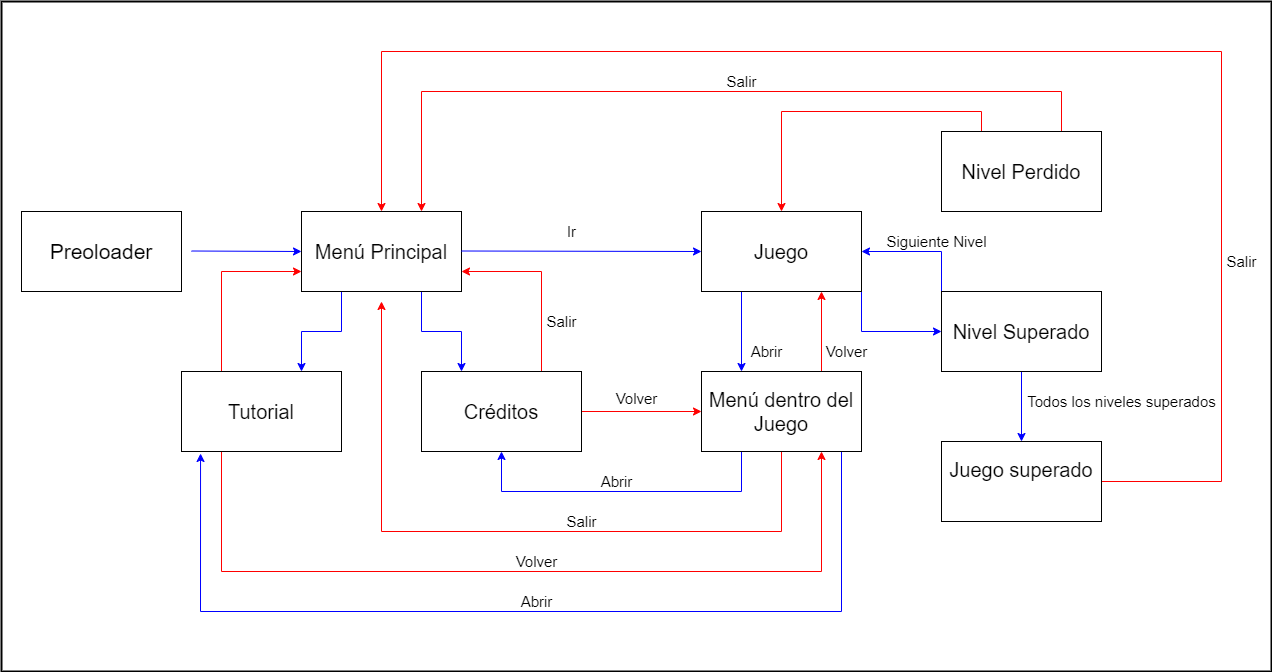

The diagram above was exported from draw.io. Its source (the exported page's mxGraphModel, read from the mxfile embedded in the PNG):
<mxGraphModel dx="1422" dy="800" grid="1" gridSize="10" guides="1" tooltips="1" connect="1" arrows="1" fold="1" page="1" pageScale="1" pageWidth="850" pageHeight="1100" math="0" shadow="0">
  <root>
    <mxCell id="0" />
    <mxCell id="1" parent="0" />
    <mxCell id="9iBjG_95cnzdKmdjK1Lf-2" value="&lt;div style=&quot;font-size: 21px&quot;&gt;&lt;font style=&quot;font-size: 21px&quot;&gt;Preoloader&lt;/font&gt;&lt;/div&gt;" style="rounded=0;whiteSpace=wrap;html=1;" parent="1" vertex="1">
      <mxGeometry x="40" y="240" width="160" height="80" as="geometry" />
    </mxCell>
    <mxCell id="9iBjG_95cnzdKmdjK1Lf-3" value="" style="endArrow=classic;html=1;fillColor=#d5e8d4;strokeColor=#0000FF;entryX=0;entryY=0.5;entryDx=0;entryDy=0;" parent="1" target="9iBjG_95cnzdKmdjK1Lf-4" edge="1">
      <mxGeometry width="50" height="50" relative="1" as="geometry">
        <mxPoint x="210" y="279.5" as="sourcePoint" />
        <mxPoint x="310" y="279.5" as="targetPoint" />
      </mxGeometry>
    </mxCell>
    <mxCell id="9iBjG_95cnzdKmdjK1Lf-11" style="edgeStyle=orthogonalEdgeStyle;rounded=0;orthogonalLoop=1;jettySize=auto;html=1;exitX=0.25;exitY=1;exitDx=0;exitDy=0;entryX=0.75;entryY=0;entryDx=0;entryDy=0;strokeColor=#0000FF;" parent="1" source="9iBjG_95cnzdKmdjK1Lf-4" target="9iBjG_95cnzdKmdjK1Lf-8" edge="1">
      <mxGeometry relative="1" as="geometry">
        <mxPoint x="280" y="400" as="targetPoint" />
        <Array as="points">
          <mxPoint x="360" y="360" />
          <mxPoint x="320" y="360" />
        </Array>
      </mxGeometry>
    </mxCell>
    <mxCell id="9iBjG_95cnzdKmdjK1Lf-12" style="edgeStyle=orthogonalEdgeStyle;rounded=0;orthogonalLoop=1;jettySize=auto;html=1;exitX=0.75;exitY=1;exitDx=0;exitDy=0;entryX=0.25;entryY=0;entryDx=0;entryDy=0;strokeColor=#0000FF;" parent="1" source="9iBjG_95cnzdKmdjK1Lf-4" target="9iBjG_95cnzdKmdjK1Lf-9" edge="1">
      <mxGeometry relative="1" as="geometry">
        <mxPoint x="480" y="390" as="targetPoint" />
      </mxGeometry>
    </mxCell>
    <mxCell id="9iBjG_95cnzdKmdjK1Lf-4" value="&lt;font style=&quot;font-size: 20px&quot;&gt;Menú Principal&lt;/font&gt;" style="rounded=0;whiteSpace=wrap;html=1;" parent="1" vertex="1">
      <mxGeometry x="320" y="240" width="160" height="80" as="geometry" />
    </mxCell>
    <mxCell id="9iBjG_95cnzdKmdjK1Lf-6" value="" style="endArrow=classic;html=1;strokeColor=#0000FF;strokeWidth=1;" parent="1" edge="1">
      <mxGeometry width="50" height="50" relative="1" as="geometry">
        <mxPoint x="480" y="279.5" as="sourcePoint" />
        <mxPoint x="720" y="280" as="targetPoint" />
      </mxGeometry>
    </mxCell>
    <mxCell id="9iBjG_95cnzdKmdjK1Lf-23" style="edgeStyle=orthogonalEdgeStyle;rounded=0;orthogonalLoop=1;jettySize=auto;html=1;exitX=0.25;exitY=1;exitDx=0;exitDy=0;strokeColor=#0000FF;" parent="1" source="9iBjG_95cnzdKmdjK1Lf-7" edge="1">
      <mxGeometry relative="1" as="geometry">
        <mxPoint x="800" y="330" as="sourcePoint" />
        <mxPoint x="760" y="400" as="targetPoint" />
      </mxGeometry>
    </mxCell>
    <mxCell id="9iBjG_95cnzdKmdjK1Lf-64" style="edgeStyle=orthogonalEdgeStyle;rounded=0;orthogonalLoop=1;jettySize=auto;html=1;exitX=1;exitY=1;exitDx=0;exitDy=0;entryX=0;entryY=0.5;entryDx=0;entryDy=0;strokeWidth=1;strokeColor=#0000FF;" parent="1" source="9iBjG_95cnzdKmdjK1Lf-7" target="9iBjG_95cnzdKmdjK1Lf-15" edge="1">
      <mxGeometry relative="1" as="geometry" />
    </mxCell>
    <mxCell id="9iBjG_95cnzdKmdjK1Lf-7" value="&lt;p&gt;&lt;font style=&quot;font-size: 20px&quot;&gt;Juego&lt;/font&gt;&lt;/p&gt;" style="rounded=0;whiteSpace=wrap;html=1;" parent="1" vertex="1">
      <mxGeometry x="720" y="240" width="160" height="80" as="geometry" />
    </mxCell>
    <mxCell id="9iBjG_95cnzdKmdjK1Lf-34" style="edgeStyle=orthogonalEdgeStyle;rounded=0;orthogonalLoop=1;jettySize=auto;html=1;exitX=0.25;exitY=0;exitDx=0;exitDy=0;entryX=0;entryY=0.75;entryDx=0;entryDy=0;strokeColor=#FF0000;strokeWidth=1;" parent="1" source="9iBjG_95cnzdKmdjK1Lf-8" target="9iBjG_95cnzdKmdjK1Lf-4" edge="1">
      <mxGeometry relative="1" as="geometry" />
    </mxCell>
    <mxCell id="9iBjG_95cnzdKmdjK1Lf-84" style="edgeStyle=orthogonalEdgeStyle;rounded=0;orthogonalLoop=1;jettySize=auto;html=1;exitX=0.25;exitY=1;exitDx=0;exitDy=0;entryX=0.75;entryY=1;entryDx=0;entryDy=0;strokeColor=#FF0000;strokeWidth=1;" parent="1" source="9iBjG_95cnzdKmdjK1Lf-8" target="9iBjG_95cnzdKmdjK1Lf-21" edge="1">
      <mxGeometry relative="1" as="geometry">
        <Array as="points">
          <mxPoint x="240" y="600" />
          <mxPoint x="840" y="600" />
        </Array>
      </mxGeometry>
    </mxCell>
    <mxCell id="9iBjG_95cnzdKmdjK1Lf-8" value="&lt;div style=&quot;font-size: 20px&quot;&gt;&lt;font style=&quot;font-size: 20px&quot;&gt;Tutorial&lt;/font&gt;&lt;/div&gt;" style="rounded=0;whiteSpace=wrap;html=1;" parent="1" vertex="1">
      <mxGeometry x="200" y="400" width="160" height="80" as="geometry" />
    </mxCell>
    <mxCell id="9iBjG_95cnzdKmdjK1Lf-33" style="edgeStyle=orthogonalEdgeStyle;rounded=0;orthogonalLoop=1;jettySize=auto;html=1;exitX=0.75;exitY=0;exitDx=0;exitDy=0;entryX=1;entryY=0.75;entryDx=0;entryDy=0;fillColor=#f8cecc;strokeWidth=1;strokeColor=#FF0000;" parent="1" source="9iBjG_95cnzdKmdjK1Lf-9" target="9iBjG_95cnzdKmdjK1Lf-4" edge="1">
      <mxGeometry relative="1" as="geometry" />
    </mxCell>
    <mxCell id="9iBjG_95cnzdKmdjK1Lf-89" style="edgeStyle=orthogonalEdgeStyle;rounded=0;orthogonalLoop=1;jettySize=auto;html=1;exitX=1;exitY=0.5;exitDx=0;exitDy=0;entryX=0;entryY=0.5;entryDx=0;entryDy=0;strokeColor=#FF0000;strokeWidth=1;" parent="1" source="9iBjG_95cnzdKmdjK1Lf-9" target="9iBjG_95cnzdKmdjK1Lf-21" edge="1">
      <mxGeometry relative="1" as="geometry" />
    </mxCell>
    <mxCell id="9iBjG_95cnzdKmdjK1Lf-9" value="&lt;font style=&quot;font-size: 20px&quot;&gt;Créditos&lt;/font&gt;" style="rounded=0;whiteSpace=wrap;html=1;" parent="1" vertex="1">
      <mxGeometry x="440" y="400" width="160" height="80" as="geometry" />
    </mxCell>
    <mxCell id="9iBjG_95cnzdKmdjK1Lf-65" style="edgeStyle=orthogonalEdgeStyle;rounded=0;orthogonalLoop=1;jettySize=auto;html=1;exitX=0;exitY=0;exitDx=0;exitDy=0;entryX=1;entryY=0.5;entryDx=0;entryDy=0;strokeWidth=1;strokeColor=#0000FF;" parent="1" source="9iBjG_95cnzdKmdjK1Lf-15" target="9iBjG_95cnzdKmdjK1Lf-7" edge="1">
      <mxGeometry relative="1" as="geometry" />
    </mxCell>
    <mxCell id="9iBjG_95cnzdKmdjK1Lf-71" style="edgeStyle=orthogonalEdgeStyle;rounded=0;orthogonalLoop=1;jettySize=auto;html=1;exitX=0.5;exitY=1;exitDx=0;exitDy=0;entryX=0.5;entryY=0;entryDx=0;entryDy=0;strokeColor=#0000FF;strokeWidth=1;" parent="1" source="9iBjG_95cnzdKmdjK1Lf-15" target="9iBjG_95cnzdKmdjK1Lf-50" edge="1">
      <mxGeometry relative="1" as="geometry" />
    </mxCell>
    <mxCell id="9iBjG_95cnzdKmdjK1Lf-15" value="&lt;font style=&quot;font-size: 20px&quot;&gt;Nivel Superado&lt;/font&gt;" style="rounded=0;whiteSpace=wrap;html=1;" parent="1" vertex="1">
      <mxGeometry x="960" y="320" width="160" height="80" as="geometry" />
    </mxCell>
    <mxCell id="9iBjG_95cnzdKmdjK1Lf-55" style="edgeStyle=orthogonalEdgeStyle;rounded=0;orthogonalLoop=1;jettySize=auto;html=1;exitX=0.25;exitY=0;exitDx=0;exitDy=0;entryX=0.5;entryY=0;entryDx=0;entryDy=0;strokeWidth=1;strokeColor=#FF0000;" parent="1" source="9iBjG_95cnzdKmdjK1Lf-17" target="9iBjG_95cnzdKmdjK1Lf-7" edge="1">
      <mxGeometry relative="1" as="geometry" />
    </mxCell>
    <mxCell id="9iBjG_95cnzdKmdjK1Lf-59" style="edgeStyle=orthogonalEdgeStyle;rounded=0;orthogonalLoop=1;jettySize=auto;html=1;exitX=0.75;exitY=0;exitDx=0;exitDy=0;entryX=0.75;entryY=0;entryDx=0;entryDy=0;strokeWidth=1;strokeColor=#FF0000;" parent="1" source="9iBjG_95cnzdKmdjK1Lf-17" target="9iBjG_95cnzdKmdjK1Lf-4" edge="1">
      <mxGeometry relative="1" as="geometry">
        <Array as="points">
          <mxPoint x="1080" y="120" />
          <mxPoint x="440" y="120" />
        </Array>
      </mxGeometry>
    </mxCell>
    <mxCell id="9iBjG_95cnzdKmdjK1Lf-17" value="&lt;div style=&quot;font-size: 20px&quot;&gt;&lt;font style=&quot;font-size: 20px&quot;&gt;Nivel Perdido&lt;/font&gt;&lt;/div&gt;" style="rounded=0;whiteSpace=wrap;html=1;" parent="1" vertex="1">
      <mxGeometry x="960" y="160" width="160" height="80" as="geometry" />
    </mxCell>
    <mxCell id="9iBjG_95cnzdKmdjK1Lf-25" style="edgeStyle=orthogonalEdgeStyle;rounded=0;orthogonalLoop=1;jettySize=auto;html=1;exitX=0.25;exitY=1;exitDx=0;exitDy=0;entryX=0.119;entryY=1.025;entryDx=0;entryDy=0;strokeColor=#0000FF;entryPerimeter=0;" parent="1" source="9iBjG_95cnzdKmdjK1Lf-21" target="9iBjG_95cnzdKmdjK1Lf-8" edge="1">
      <mxGeometry relative="1" as="geometry">
        <Array as="points">
          <mxPoint x="860" y="480" />
          <mxPoint x="860" y="640" />
          <mxPoint x="219" y="640" />
        </Array>
      </mxGeometry>
    </mxCell>
    <mxCell id="9iBjG_95cnzdKmdjK1Lf-26" style="edgeStyle=orthogonalEdgeStyle;rounded=0;orthogonalLoop=1;jettySize=auto;html=1;exitX=0.25;exitY=1;exitDx=0;exitDy=0;entryX=0.5;entryY=1;entryDx=0;entryDy=0;strokeColor=#0000FF;" parent="1" source="9iBjG_95cnzdKmdjK1Lf-21" target="9iBjG_95cnzdKmdjK1Lf-9" edge="1">
      <mxGeometry relative="1" as="geometry">
        <Array as="points">
          <mxPoint x="760" y="520" />
          <mxPoint x="520" y="520" />
        </Array>
      </mxGeometry>
    </mxCell>
    <mxCell id="9iBjG_95cnzdKmdjK1Lf-29" style="edgeStyle=orthogonalEdgeStyle;rounded=0;orthogonalLoop=1;jettySize=auto;html=1;exitX=0.5;exitY=1;exitDx=0;exitDy=0;strokeColor=#FF0000;" parent="1" source="9iBjG_95cnzdKmdjK1Lf-21" edge="1">
      <mxGeometry relative="1" as="geometry">
        <mxPoint x="400" y="330" as="targetPoint" />
        <Array as="points">
          <mxPoint x="800" y="560" />
          <mxPoint x="400" y="560" />
        </Array>
      </mxGeometry>
    </mxCell>
    <mxCell id="9iBjG_95cnzdKmdjK1Lf-62" style="edgeStyle=orthogonalEdgeStyle;rounded=0;orthogonalLoop=1;jettySize=auto;html=1;exitX=0.75;exitY=0;exitDx=0;exitDy=0;entryX=0.75;entryY=1;entryDx=0;entryDy=0;strokeWidth=1;strokeColor=#FF0000;" parent="1" source="9iBjG_95cnzdKmdjK1Lf-21" target="9iBjG_95cnzdKmdjK1Lf-7" edge="1">
      <mxGeometry relative="1" as="geometry" />
    </mxCell>
    <mxCell id="9iBjG_95cnzdKmdjK1Lf-21" value="&lt;font style=&quot;font-size: 20px&quot;&gt;Menú dentro del Juego&lt;/font&gt;" style="rounded=0;whiteSpace=wrap;html=1;" parent="1" vertex="1">
      <mxGeometry x="720" y="400" width="160" height="80" as="geometry" />
    </mxCell>
    <mxCell id="9iBjG_95cnzdKmdjK1Lf-72" style="edgeStyle=orthogonalEdgeStyle;rounded=0;orthogonalLoop=1;jettySize=auto;html=1;exitX=1;exitY=0.5;exitDx=0;exitDy=0;entryX=0.5;entryY=0;entryDx=0;entryDy=0;strokeWidth=1;strokeColor=#FF0000;" parent="1" source="9iBjG_95cnzdKmdjK1Lf-50" target="9iBjG_95cnzdKmdjK1Lf-4" edge="1">
      <mxGeometry relative="1" as="geometry">
        <Array as="points">
          <mxPoint x="1240" y="510" />
          <mxPoint x="1240" y="80" />
          <mxPoint x="400" y="80" />
        </Array>
      </mxGeometry>
    </mxCell>
    <mxCell id="9iBjG_95cnzdKmdjK1Lf-50" value="&lt;div style=&quot;font-size: 20px&quot; align=&quot;center&quot;&gt;&lt;font style=&quot;font-size: 20px&quot;&gt;Juego superado&lt;/font&gt;&lt;/div&gt;&lt;div style=&quot;font-size: 20px&quot;&gt;&lt;font style=&quot;font-size: 20px&quot;&gt;&lt;br&gt;&lt;/font&gt;&lt;/div&gt;" style="rounded=0;whiteSpace=wrap;html=1;align=center;" parent="1" vertex="1">
      <mxGeometry x="960" y="470" width="160" height="80" as="geometry" />
    </mxCell>
    <mxCell id="9iBjG_95cnzdKmdjK1Lf-66" value="&lt;div style=&quot;font-size: 15px&quot;&gt;&lt;font style=&quot;font-size: 15px&quot;&gt;Todos los niveles superados&lt;/font&gt;&lt;/div&gt;" style="text;html=1;align=center;verticalAlign=middle;resizable=0;points=[];autosize=1;strokeColor=none;" parent="1" vertex="1">
      <mxGeometry x="1040" y="420" width="200" height="20" as="geometry" />
    </mxCell>
    <mxCell id="9iBjG_95cnzdKmdjK1Lf-67" value="&lt;div style=&quot;font-size: 15px&quot;&gt;&lt;font style=&quot;font-size: 15px&quot;&gt;Siguiente Nivel&lt;/font&gt;&lt;/div&gt;" style="text;html=1;align=center;verticalAlign=middle;resizable=0;points=[];autosize=1;strokeColor=none;" parent="1" vertex="1">
      <mxGeometry x="900" y="260" width="110" height="20" as="geometry" />
    </mxCell>
    <mxCell id="9iBjG_95cnzdKmdjK1Lf-69" value="&lt;font style=&quot;font-size: 15px&quot;&gt;Salir&lt;/font&gt;" style="text;html=1;align=center;verticalAlign=middle;resizable=0;points=[];autosize=1;strokeColor=none;" parent="1" vertex="1">
      <mxGeometry x="580" y="540" width="40" height="20" as="geometry" />
    </mxCell>
    <mxCell id="9iBjG_95cnzdKmdjK1Lf-73" value="&lt;font style=&quot;font-size: 15px&quot;&gt;Salir&lt;/font&gt;" style="text;html=1;align=center;verticalAlign=middle;resizable=0;points=[];autosize=1;strokeColor=none;" parent="1" vertex="1">
      <mxGeometry x="1240" y="280" width="40" height="20" as="geometry" />
    </mxCell>
    <mxCell id="9iBjG_95cnzdKmdjK1Lf-74" value="&lt;div style=&quot;font-size: 15px&quot;&gt;&lt;font style=&quot;font-size: 15px&quot;&gt;Volver&lt;/font&gt;&lt;/div&gt;" style="text;html=1;align=center;verticalAlign=middle;resizable=0;points=[];autosize=1;strokeColor=none;" parent="1" vertex="1">
      <mxGeometry x="840" y="370" width="50" height="20" as="geometry" />
    </mxCell>
    <mxCell id="9iBjG_95cnzdKmdjK1Lf-75" value="&lt;div style=&quot;font-size: 15px&quot;&gt;&lt;font style=&quot;font-size: 15px&quot;&gt;Abrir&lt;/font&gt;&lt;/div&gt;" style="text;html=1;align=center;verticalAlign=middle;resizable=0;points=[];autosize=1;strokeColor=none;" parent="1" vertex="1">
      <mxGeometry x="760" y="370" width="50" height="20" as="geometry" />
    </mxCell>
    <mxCell id="9iBjG_95cnzdKmdjK1Lf-76" value="&lt;div style=&quot;font-size: 15px&quot;&gt;&lt;font style=&quot;font-size: 15px&quot;&gt;Abrir&lt;/font&gt;&lt;/div&gt;" style="text;html=1;align=center;verticalAlign=middle;resizable=0;points=[];autosize=1;strokeColor=none;" parent="1" vertex="1">
      <mxGeometry x="610" y="500" width="50" height="20" as="geometry" />
    </mxCell>
    <mxCell id="9iBjG_95cnzdKmdjK1Lf-77" value="&lt;font style=&quot;font-size: 15px&quot;&gt;Abrir&lt;/font&gt;" style="text;html=1;align=center;verticalAlign=middle;resizable=0;points=[];autosize=1;strokeColor=none;" parent="1" vertex="1">
      <mxGeometry x="530" y="620" width="50" height="20" as="geometry" />
    </mxCell>
    <mxCell id="9iBjG_95cnzdKmdjK1Lf-78" value="&lt;font style=&quot;font-size: 15px&quot;&gt;Salir&lt;/font&gt;" style="text;html=1;align=center;verticalAlign=middle;resizable=0;points=[];autosize=1;strokeColor=none;" parent="1" vertex="1">
      <mxGeometry x="560" y="340" width="40" height="20" as="geometry" />
    </mxCell>
    <mxCell id="9iBjG_95cnzdKmdjK1Lf-80" value="&lt;div style=&quot;font-size: 15px&quot;&gt;&lt;font style=&quot;font-size: 15px&quot;&gt;Salir&lt;/font&gt;&lt;/div&gt;" style="text;html=1;align=center;verticalAlign=middle;resizable=0;points=[];autosize=1;strokeColor=none;" parent="1" vertex="1">
      <mxGeometry x="740" y="100" width="40" height="20" as="geometry" />
    </mxCell>
    <mxCell id="9iBjG_95cnzdKmdjK1Lf-82" value="&lt;font style=&quot;font-size: 15px&quot;&gt;Ir&lt;/font&gt;" style="text;html=1;align=center;verticalAlign=middle;resizable=0;points=[];autosize=1;strokeColor=none;" parent="1" vertex="1">
      <mxGeometry x="580" y="250" width="20" height="20" as="geometry" />
    </mxCell>
    <mxCell id="9iBjG_95cnzdKmdjK1Lf-85" value="&lt;div style=&quot;font-size: 15px&quot;&gt;&lt;font style=&quot;font-size: 15px&quot;&gt;Volver&lt;/font&gt;&lt;/div&gt;" style="text;html=1;align=center;verticalAlign=middle;resizable=0;points=[];autosize=1;strokeColor=none;" parent="1" vertex="1">
      <mxGeometry x="530" y="580" width="50" height="20" as="geometry" />
    </mxCell>
    <mxCell id="9iBjG_95cnzdKmdjK1Lf-90" value="&lt;div style=&quot;font-size: 15px&quot;&gt;&lt;font style=&quot;font-size: 15px&quot;&gt;Volver&lt;/font&gt;&lt;/div&gt;&lt;div style=&quot;font-size: 15px&quot;&gt;&lt;font style=&quot;font-size: 15px&quot;&gt;&lt;br&gt;&lt;/font&gt;&lt;/div&gt;&lt;div style=&quot;font-size: 15px&quot;&gt;&lt;font style=&quot;font-size: 15px&quot;&gt;&lt;br&gt;&lt;/font&gt;&lt;/div&gt;" style="text;html=1;align=center;verticalAlign=middle;resizable=0;points=[];autosize=1;strokeColor=none;" parent="1" vertex="1">
      <mxGeometry x="630" y="420" width="50" height="50" as="geometry" />
    </mxCell>
    <mxCell id="7bR1eIJT0DXr9HNbFIQ8-1" value="" style="rounded=0;whiteSpace=wrap;html=1;shadow=0;sketch=0;fillColor=none;strokeWidth=2;" vertex="1" parent="1">
      <mxGeometry x="20" y="30" width="1270" height="670" as="geometry" />
    </mxCell>
  </root>
</mxGraphModel>